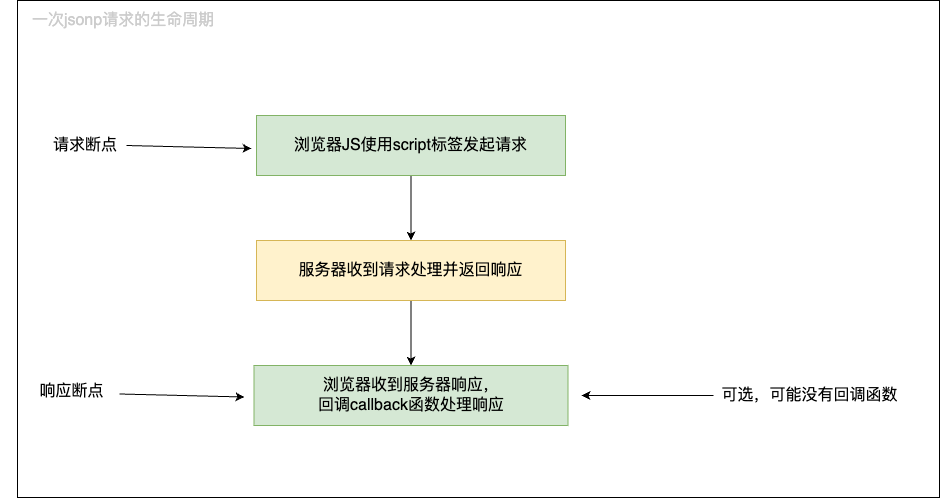

The diagram above was exported from draw.io. Its source (the exported page's mxGraphModel, read from the mxfile embedded in the PNG):
<mxGraphModel dx="1642" dy="795" grid="0" gridSize="10" guides="1" tooltips="1" connect="1" arrows="1" fold="1" page="0" pageScale="1" pageWidth="827" pageHeight="1169" background="none" math="1" shadow="0">
  <root>
    <mxCell id="X5NqExCQtvZxIxQ7pmgY-0" />
    <mxCell id="1" parent="X5NqExCQtvZxIxQ7pmgY-0" />
    <mxCell id="-EHa6s8e7eqt31AD87Gg-13" value="" style="rounded=0;whiteSpace=wrap;html=1;fontSize=16;" vertex="1" parent="1">
      <mxGeometry x="-4" y="207" width="922" height="497" as="geometry" />
    </mxCell>
    <mxCell id="-EHa6s8e7eqt31AD87Gg-4" style="edgeStyle=orthogonalEdgeStyle;rounded=0;orthogonalLoop=1;jettySize=auto;html=1;exitX=0.5;exitY=1;exitDx=0;exitDy=0;entryX=0.5;entryY=0;entryDx=0;entryDy=0;fontSize=16;" edge="1" parent="1" source="-EHa6s8e7eqt31AD87Gg-1" target="-EHa6s8e7eqt31AD87Gg-2">
      <mxGeometry relative="1" as="geometry" />
    </mxCell>
    <mxCell id="-EHa6s8e7eqt31AD87Gg-1" value="浏览器JS使用script标签发起请求" style="rounded=0;whiteSpace=wrap;html=1;fillColor=#d5e8d4;strokeColor=#82b366;fontSize=16;" vertex="1" parent="1">
      <mxGeometry x="235" y="322" width="309" height="60" as="geometry" />
    </mxCell>
    <mxCell id="-EHa6s8e7eqt31AD87Gg-5" style="edgeStyle=orthogonalEdgeStyle;rounded=0;orthogonalLoop=1;jettySize=auto;html=1;exitX=0.5;exitY=1;exitDx=0;exitDy=0;entryX=0.5;entryY=0;entryDx=0;entryDy=0;fontSize=16;" edge="1" parent="1" source="-EHa6s8e7eqt31AD87Gg-2" target="-EHa6s8e7eqt31AD87Gg-3">
      <mxGeometry relative="1" as="geometry" />
    </mxCell>
    <mxCell id="-EHa6s8e7eqt31AD87Gg-2" value="服务器收到请求处理并返回响应" style="rounded=0;whiteSpace=wrap;html=1;fillColor=#fff2cc;strokeColor=#d6b656;fontSize=16;" vertex="1" parent="1">
      <mxGeometry x="235" y="447" width="309" height="60" as="geometry" />
    </mxCell>
    <mxCell id="-EHa6s8e7eqt31AD87Gg-3" value="浏览器收到服务器响应，&lt;div&gt;回调callback函数处理响应&lt;/div&gt;" style="rounded=0;whiteSpace=wrap;html=1;fillColor=#d5e8d4;strokeColor=#82b366;fontSize=16;" vertex="1" parent="1">
      <mxGeometry x="232.5" y="572" width="314" height="60" as="geometry" />
    </mxCell>
    <mxCell id="-EHa6s8e7eqt31AD87Gg-6" value="可选，可能没有回调函数" style="text;strokeColor=none;align=center;fillColor=none;html=1;verticalAlign=middle;whiteSpace=wrap;rounded=0;fontSize=16;" vertex="1" parent="1">
      <mxGeometry x="694" y="587" width="189" height="30" as="geometry" />
    </mxCell>
    <mxCell id="-EHa6s8e7eqt31AD87Gg-7" value="" style="endArrow=classic;html=1;rounded=0;fontSize=16;" edge="1" parent="1">
      <mxGeometry width="50" height="50" relative="1" as="geometry">
        <mxPoint x="692" y="602" as="sourcePoint" />
        <mxPoint x="560" y="602" as="targetPoint" />
      </mxGeometry>
    </mxCell>
    <mxCell id="-EHa6s8e7eqt31AD87Gg-8" value="请求断点" style="text;strokeColor=none;align=center;fillColor=none;html=1;verticalAlign=middle;whiteSpace=wrap;rounded=0;fontSize=16;" vertex="1" parent="1">
      <mxGeometry x="23" y="337" width="82" height="30" as="geometry" />
    </mxCell>
    <mxCell id="-EHa6s8e7eqt31AD87Gg-9" value="响应断点" style="text;strokeColor=none;align=center;fillColor=none;html=1;verticalAlign=middle;whiteSpace=wrap;rounded=0;fontSize=16;" vertex="1" parent="1">
      <mxGeometry x="11" y="583" width="79" height="30" as="geometry" />
    </mxCell>
    <mxCell id="-EHa6s8e7eqt31AD87Gg-11" value="" style="endArrow=classic;html=1;rounded=0;exitX=1;exitY=0.5;exitDx=0;exitDy=0;fontSize=16;" edge="1" parent="1" source="-EHa6s8e7eqt31AD87Gg-8">
      <mxGeometry width="50" height="50" relative="1" as="geometry">
        <mxPoint x="134" y="405" as="sourcePoint" />
        <mxPoint x="230" y="355" as="targetPoint" />
      </mxGeometry>
    </mxCell>
    <mxCell id="-EHa6s8e7eqt31AD87Gg-12" value="" style="endArrow=classic;html=1;rounded=0;exitX=1;exitY=0.5;exitDx=0;exitDy=0;fontSize=16;" edge="1" parent="1">
      <mxGeometry width="50" height="50" relative="1" as="geometry">
        <mxPoint x="98" y="600.5" as="sourcePoint" />
        <mxPoint x="223" y="603.5" as="targetPoint" />
      </mxGeometry>
    </mxCell>
    <mxCell id="-EHa6s8e7eqt31AD87Gg-14" value="一次jsonp请求的生命周期" style="text;strokeColor=none;align=center;fillColor=none;html=1;verticalAlign=middle;whiteSpace=wrap;rounded=0;fontColor=#CCCCCC;fontSize=16;" vertex="1" parent="1">
      <mxGeometry x="-21" y="212" width="246" height="30" as="geometry" />
    </mxCell>
  </root>
</mxGraphModel>